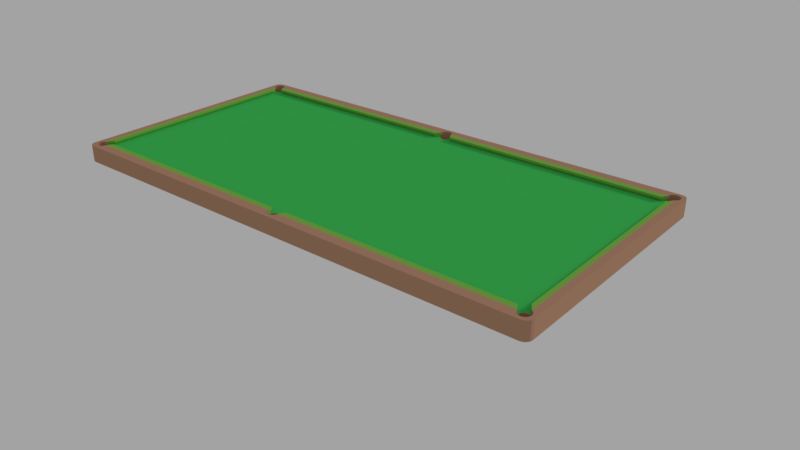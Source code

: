 # Source: table_snooker_table_.blend  (saved by Blender 2.78.0; exported with 4.5.12 LTS)
import bpy
from mathutils import Matrix  # noqa: F401  (used for matrix-valued properties, if any)

bpy.ops.wm.read_factory_settings(use_empty=True)
scene = bpy.context.scene
scene.name = 'Scene'

# ---- collections
col_collection_1 = bpy.data.collections.new('Collection 1'); scene.collection.children.link(col_collection_1)

# ---- materials (node trees are filled in below, after node groups)
mat_wood = bpy.data.materials.new('wood')
mat_wood.alpha_threshold = 0.0
mat_wood.roughness = 0.5
mat_matte = bpy.data.materials.new('matte')
mat_matte.alpha_threshold = 0.0
mat_matte.roughness = 0.5
mat_bound = bpy.data.materials.new('bound')
mat_bound.alpha_threshold = 0.0
mat_bound.roughness = 0.5

# ---- material node trees
mat_wood.use_nodes = True; mat_wood.node_tree.nodes.clear()
_N = mat_wood.node_tree.nodes; _L = mat_wood.node_tree.links
n0 = _N.new('ShaderNodeOutputMaterial'); n0.name = 'Material Output'; n0.location = (300, 300)
n1 = _N.new('ShaderNodeBsdfDiffuse'); n1.name = 'Diffuse BSDF'; n1.location = (10, 300)
n1.inputs[0].default_value = (0.4869, 0.2714, 0.1732, 1.0)
_L.new(n1.outputs[0], n0.inputs[0])
n0.is_active_output = True
mat_matte.use_nodes = True; mat_matte.node_tree.nodes.clear()
_N = mat_matte.node_tree.nodes; _L = mat_matte.node_tree.links
n0 = _N.new('ShaderNodeOutputMaterial'); n0.name = 'Material Output'; n0.location = (300, 300)
n1 = _N.new('ShaderNodeBsdfDiffuse'); n1.name = 'Diffuse BSDF'; n1.location = (10, 300)
n1.inputs[0].default_value = (0.05397, 0.5382, 0.104, 1.0)
_L.new(n1.outputs[0], n0.inputs[0])
n0.is_active_output = True
mat_bound.use_nodes = True; mat_bound.node_tree.nodes.clear()
_N = mat_bound.node_tree.nodes; _L = mat_bound.node_tree.links
n0 = _N.new('ShaderNodeOutputMaterial'); n0.name = 'Material Output'; n0.location = (300, 300)
n1 = _N.new('ShaderNodeBsdfDiffuse'); n1.name = 'Diffuse BSDF'; n1.location = (10, 300)
n1.inputs[0].default_value = (0.2087, 0.5071, 0.07567, 1.0)
_L.new(n1.outputs[0], n0.inputs[0])
n0.is_active_output = True

# ---- world
world_world = bpy.data.worlds.new('World'); scene.world = world_world
world_world.color = (0.3672, 0.3672, 0.3672)
world_world.use_sun_shadow = False
world_world.sun_shadow_jitter_overblur = 0.0
world_world.cycles.sampling_method = 'MANUAL'
world_world.light_settings.ao_factor = 0.25

# ---- cameras
cam_camera = bpy.data.cameras.new('Camera')
cam_camera.clip_end = 100.0
cam_camera.lens = 35.0
cam_camera.sensor_width = 32.0
cam_camera.sensor_height = 18.0
cam_camera.ortho_scale = 7.314
cam_camera.dof.focus_distance = 0.0

# ---- lights
light_lamp = bpy.data.lights.new('Lamp', 'SUN')
light_lamp.transmission_factor = 0.0
light_lamp.cutoff_distance = 30.0
light_lamp.angle = 0.1993
light_lamp.energy = 1.0
light_lamp.shadow_buffer_clip_start = 1.001
light_lamp.shadow_soft_size = 0.1
light_lamp.shadow_cascade_max_distance = 1000.0

# ---- meshes
me_cube_002 = bpy.data.meshes.new('Cube.002')
me_cube_002.from_pydata([(0.8404, -1.816, 0.1095), (0.9105, -1.769, 0.1095), (0.9012, -1.816, 0.0945), (0.9012, -1.816, 0.0004844), (0.9105, -1.802, 0.0945), (0.9105, -1.802, 0.0004844), (0.9138, -1.785, 0.0945), (0.9138, -1.785, 0.0004844), (0.8708, -1.828, 0.0004844), (0.8708, -1.828, 0.0945), (0.8872, -1.825, 0.0004844), (0.8872, -1.825, 0.0945), (0.8966, -1.819, 0.0945), (0.8966, -1.819, 0.0004843), (0.8404, -1.816, 0.0004844), (0.8404, -1.816, 0.0945), (0.8311, -1.802, 0.0004844), (0.8311, -1.802, 0.0945), (-0.7815, -1.779, 0.0945), (0.8543, -1.825, 0.0004844), (0.8543, -1.825, 0.0945), (0.8278, -1.785, 0.0004844), (0.8278, -1.785, 0.0945), (-0.8315, -1.802, 0.0004844), (-0.8315, -1.802, 0.0945), (-0.8408, -1.816, 0.0004843), (-0.8408, -1.816, 0.0945), (-0.8282, -1.785, 0.0004844), (-0.8282, -1.785, 0.0945), (-0.8712, -1.828, 0.0004843), (-0.8712, -1.828, 0.0945), (-0.8547, -1.825, 0.0004843), (-0.8547, -1.825, 0.0945), (-0.8877, -1.825, 0.0004843), (-0.8877, -1.825, 0.0945), (-0.9016, -1.816, 0.0004843), (0.8404, 1.815, 0.1095), (-0.9109, -1.802, 0.0004843), (0.8543, 1.825, 0.1095), (0.8543, -1.825, 0.1095), (-0.9142, -1.785, 0.0004843), (-0.897, -1.819, 0.0004843), (-0.9016, -1.816, 0.0945), (0.9012, -1.755, 0.0945), (0.9012, -1.755, 0.0004844), (0.9105, -1.769, 0.0945), (0.9105, -1.769, 0.0004844), (0.8708, -1.742, 0.0945), (0.8872, -1.745, 0.0945), (0.8872, -1.745, 0.0004844), (0.8699, -1.742, 0.0945), (0.8708, -1.742, 0.0004844), (0.8311, -1.769, 0.0004844), (0.8311, -1.769, 0.0945), (0.8404, -1.755, 0.0004844), (0.8404, -1.755, 0.0945), (0.8543, -1.745, 0.0945), (0.8543, -1.745, 0.0004844), (-0.8408, -1.755, 0.0004844), (-0.8408, -1.755, 0.0945), (-0.8315, -1.769, 0.0004844), (-0.8315, -1.769, 0.0945), (-0.8712, -1.742, 0.0004843), (-0.8712, -1.743, 0.0945), (-0.8547, -1.746, 0.0004844), (-0.8547, -1.746, 0.0945), (-0.8877, -1.746, 0.0004843), (0.8872, -0.03971, 0.1095), (-0.9109, -1.769, 0.0004843), (-0.9109, -1.769, 0.0945), (-0.9016, -1.755, 0.0004843), (-0.9016, -1.755, 0.0945), (0.9105, 1.769, 0.0945), (0.9105, 1.769, 0.0004844), (0.9138, 1.785, 0.0945), (0.9138, 1.785, 0.0004844), (0.9012, 1.755, 0.0945), (0.9012, 1.755, 0.0004844), (0.8872, 1.745, 0.0945), (0.8872, 1.745, 0.0004844), (0.8708, 1.742, 0.0945), (0.8708, 1.742, 0.0004844), (0.8543, 1.745, 0.0945), (0.8543, 1.745, 0.0004844), (0.8699, 1.742, 0.0945), (0.8699, 1.742, 0.0004843), (0.8404, 1.755, 0.0945), (0.8404, 1.755, 0.0004844), (0.8311, 1.769, 0.0945), (0.8311, 1.769, 0.0004844), (0.8278, 1.785, 0.0945), (0.8278, 1.785, 0.0004844), (-0.831, 1.769, 0.0945), (-0.831, 1.769, 0.0004844), (-0.8403, 1.755, 0.0945), (-0.8403, 1.755, 0.0004844), (-0.8277, 1.785, 0.0945), (-0.8277, 1.785, 0.0004844), (-0.8543, 1.745, 0.0004844), (-0.8543, 1.745, 0.0945), (-0.8707, 1.742, 0.0004843), (-0.8707, 1.742, 0.0945), (-0.8872, 1.745, 0.0945), (-0.8872, 1.745, 0.0004843), (0.8872, 1.825, 0.1095), (-0.9011, 1.755, 0.0004843), (0.7811, -1.779, 0.0945), (-0.9105, 1.769, 0.0004843), (-0.9137, 1.785, 0.0945), (-0.9137, 1.785, 0.0004843), (0.9105, 1.802, 0.0945), (0.9105, 1.802, 0.0004844), (0.9012, 1.815, 0.0945), (0.9012, 1.815, 0.0004844), (0.8311, 1.802, 0.0004844), (0.8404, 1.815, 0.0945), (0.8404, 1.815, 0.0004843), (-0.8403, 1.815, 0.0945), (-0.8403, 1.815, 0.0004843), (-0.831, 1.802, 0.0945), (-0.831, 1.802, 0.0004844), (-0.9016, -1.816, 0.1095), (-0.9105, 1.802, 0.0004843), (0.9105, 1.802, 0.1095), (-0.9011, 1.815, 0.0004843), (-0.8543, 1.825, 0.0945), (-0.8543, 1.825, 0.0004843), (-0.8872, 1.825, 0.0945), (-0.8872, 1.825, 0.0004843), (0.8965, 1.819, 0.1095), (-0.8965, 1.819, 0.0004843), (0.8965, 1.819, 0.0945), (0.8965, 1.819, 0.0004843), (0.8543, 1.825, 0.0945), (0.8543, 1.825, 0.0004843), (0.8872, 1.825, 0.0945), (0.8872, 1.825, 0.0004843), (-0.8707, 1.828, 0.0945), (-0.8707, 1.828, 0.0004843), (0.8708, 1.828, 0.0945), (0.8708, 1.828, 0.0004843), (0.9012, 1.815, 0.1095), (0.8966, -1.819, 0.1095), (-0.9105, 0.01646, 0.0004843), (0.8699, -0.04281, 0.1095), (-0.9137, 0.0, 0.0004844), (0.8872, -1.825, 0.1095), (-0.9011, 0.03041, 0.0004842), (-0.8277, 0.0, 0.0004844), (-0.8277, 0.0, 0.0945), (-0.8403, -0.03041, 0.0004843), (-0.8403, -0.03041, 0.0945), (-0.831, -0.01646, 0.0004843), (-0.831, -0.01646, 0.0945), (-0.831, 0.01646, 0.0004843), (-0.831, 0.01646, 0.0945), (-0.8872, 0.03973, 0.0945), (-0.8872, 0.03973, 0.0004843), (0.8708, -1.828, 0.1095), (-0.8872, -0.03973, 0.0945), (-0.8872, -0.03973, 0.0004843), (-0.8543, -0.03973, 0.0004844), (-0.8543, -0.03973, 0.0945), (-0.9011, -0.03041, 0.0945), (-0.9011, -0.03041, 0.0004842), (-0.8877, -1.825, 0.1095), (-0.8707, -0.043, 0.0004842), (-0.831, 1.802, 0.1095), (-0.9105, -0.01646, 0.0004843), (-0.8543, 0.03973, 0.0004844), (-0.8543, 0.03973, 0.0945), (-0.8403, 0.03041, 0.0004843), (-0.8403, 0.03041, 0.0945), (-0.8707, 0.04283, 0.0945), (-0.8707, 0.043, 0.0004842), (0.8404, 0.03042, 0.0945), (0.8404, 0.03042, 0.0004844), (0.8278, 1.407e-05, 0.0945), (0.8278, 1.407e-05, 0.0004844), (0.8311, 0.01647, 0.0945), (0.8311, 0.01647, 0.0004844), (0.8543, 0.03974, 0.0945), (0.8543, 0.03974, 0.0004844), (0.8311, -0.01644, 0.0945), (0.8311, -0.01644, 0.0004844), (0.8543, -0.03971, 0.0945), (0.8543, -0.03971, 0.0004844), (0.8404, -0.03039, 0.0945), (0.8404, -0.03039, 0.0004844), (0.8708, -0.04299, 0.0004844), (0.8699, -0.04281, 0.0945), (0.8708, 0.04301, 0.0004844), (0.8699, 0.04284, 0.0945), (0.8872, 0.03974, 0.0004844), (0.8872, 0.03974, 0.0945), (0.8872, -0.03971, 0.0004844), (0.8872, -0.03971, 0.0945), (0.9012, -0.03039, 0.0004843), (0.9012, -0.03039, 0.0945), (0.9012, 0.03042, 0.0004843), (0.9012, 0.03042, 0.0945), (0.9105, -0.01644, 0.0004844), (0.9105, -0.01644, 0.0945), (0.9105, 0.01647, 0.0004844), (0.9105, 0.01647, 0.0945), (0.9138, 1.407e-05, 0.0945), (0.9138, 1.407e-05, 0.0004844), (0.8311, 1.802, 0.1095), (-0.8707, 1.828, 0.1095), (-0.8543, 1.825, 0.1095), (0.8872, 0.03974, 0.1095), (-0.8403, 1.815, 0.1095), (-0.9109, -1.802, 0.0945), (-0.9142, -1.785, 0.0945), (0.9138, -1.785, 0.1095), (0.8872, 1.745, 0.1095), (0.8708, 1.742, 0.1095), (-0.8877, -1.746, 0.0945), (-0.8872, 1.825, 0.1095), (-0.8707, 1.742, 0.0945), (-0.8547, -1.825, 0.1095), (-0.8712, -1.828, 0.1095), (-0.9011, 1.755, 0.0945), (-0.9105, 1.769, 0.0945), (0.8699, 1.742, 0.1095), (-0.9105, 1.802, 0.0945), (-0.9011, 1.815, 0.0945), (0.8699, 0.04284, 0.1095), (-0.8707, -0.04283, 0.0945), (-0.9137, 0.0, 0.0945), (-0.9105, 0.01646, 0.0945), (-0.9011, 0.03041, 0.0945), (0.9105, -1.802, 0.1095), (-0.8707, 0.043, 0.0945), (0.9012, -1.816, 0.1095), (0.9105, -0.01644, 0.1095), (0.9012, 1.755, 0.1095), (-0.9105, -0.01646, 0.0945), (0.9138, 1.407e-05, 0.1095), (0.9144, -1.829, 0.1245), (0.8966, -1.819, 0.1245), (0.9138, 1.785, 0.1095), (0.9105, 0.01647, 0.1095), (0.9144, 1.829, 0.1245), (0.9012, 0.03042, 0.1095), (0.8708, -1.742, 0.1095), (0.9105, -1.802, 0.1245), (0.9012, -1.816, 0.1245), (0.9138, -1.785, 0.1245), (0.8872, -1.825, 0.1245), (0.8708, -1.828, 0.1245), (0.8543, -1.825, 0.1245), (0.8404, -1.816, 0.1245), (0.8311, -1.802, 0.1245), (-0.8315, -1.802, 0.1245), (-0.8408, -1.816, 0.1245), (-0.8712, -1.828, 0.1245), (-0.8547, -1.825, 0.1245), (-0.8877, -1.825, 0.1245), (-0.9016, -1.816, 0.1245), (0.9012, -1.755, 0.1245), (0.9105, -1.769, 0.1245), (0.8708, -1.742, 0.1245), (0.8872, -1.745, 0.1245), (0.8699, -1.742, 0.1245), (0.9138, 1.785, 0.1245), (0.9105, 1.769, 0.1245), (0.9012, 1.755, 0.1245), (0.8872, 1.745, 0.1245), (0.8708, 1.742, 0.1245), (0.8699, 1.742, 0.1245), (0.9105, 1.802, 0.1245), (0.9012, 1.815, 0.1245), (0.8404, 1.815, 0.1245), (-0.8403, 1.815, 0.1245), (-0.831, 1.802, 0.1245), (0.8699, -1.742, 0.1095), (-0.8872, 1.825, 0.1245), (-0.8543, 1.825, 0.1245), (0.8965, 1.819, 0.1245), (0.8872, 1.825, 0.1245), (0.8543, 1.825, 0.1245), (-0.8707, 1.828, 0.1245), (0.8708, 1.828, 0.1245), (0.8699, -0.04281, 0.1245), (0.8699, 0.04284, 0.1245), (0.8872, -0.03971, 0.1245), (0.8872, 0.03974, 0.1245), (0.9012, -0.03039, 0.1245), (0.9012, 0.03042, 0.1245), (0.9105, -0.01644, 0.1245), (0.9105, 0.01647, 0.1245), (0.9138, 1.407e-05, 0.1245), (-0.9144, 1.829, 0.1245), (-0.9144, -1.829, 0.1245), (-0.8408, -1.816, 0.1095), (-0.9109, -1.802, 0.1245), (-0.9142, -1.785, 0.1245), (0.7811, -1.769, 0.1095), (-0.8277, 0.058, 0.1245), (-0.8712, -1.742, 0.1245), (-0.8877, -1.746, 0.1245), (-0.9109, -1.769, 0.1245), (-0.9016, -1.755, 0.1245), (-0.8707, 1.742, 0.1245), (-0.8277, 0.058, 0.1095), (-0.8872, 1.745, 0.1245), (-0.9011, 1.755, 0.1245), (-0.9105, 1.769, 0.1245), (-0.9137, 1.785, 0.1245), (-0.9105, 1.802, 0.1245), (0.9105, 1.769, 0.1095), (-0.9011, 1.815, 0.1245), (-0.8282, -1.717, 0.1095), (-0.9137, -3.099e-10, 0.1245), (-0.9105, 0.01646, 0.1245), (-0.9011, 0.03041, 0.1245), (-0.8872, 0.03973, 0.1245), (-0.8707, 0.043, 0.1245), (-0.8872, -0.03973, 0.1245), (-0.8707, -0.043, 0.1245), (-0.9011, -0.03041, 0.1245), (-0.9105, -0.01646, 0.1245), (-0.8282, -1.717, 0.1245), (0.9012, -1.755, 0.1095), (0.9012, -0.03039, 0.1095), (0.8708, 1.828, 0.1095), (0.8872, -1.745, 0.1095), (-0.8277, -0.06801, 0.1095), (-0.9011, 1.755, 0.1095), (-0.9105, 1.769, 0.1095), (-0.9105, 1.802, 0.1095), (-0.8277, -0.06801, 0.1245), (-0.9105, 0.01646, 0.1095), (-0.9137, -1.549e-10, 0.1095), (-0.9011, 0.03041, 0.1095), (-0.8707, 0.043, 0.1095), (-0.9109, -1.802, 0.1095), (-0.9142, -1.785, 0.1095), (-0.9105, -0.01646, 0.1095), (-0.8877, -1.746, 0.1095), (-0.9011, 1.815, 0.1095), (-0.8872, 1.745, 0.1095), (-0.8707, 1.742, 0.1095), (-0.9137, 1.785, 0.1095), (-0.8712, -1.742, 0.1095), (-0.8872, 0.03973, 0.1095), (-0.8872, -0.03973, 0.1095), (-0.8707, -0.043, 0.1095), (-0.9011, -0.03041, 0.1095), (-0.8377, 0.05783, 0.0945), (-0.8377, 1.717, 0.0945), (-0.9016, -1.755, 0.1095), (-0.9109, -1.769, 0.1095), (-0.8315, -1.802, 0.1095), (-0.7815, -1.769, 0.1095), (0.8311, -1.802, 0.1095), (0.7811, -1.769, 0.1245), (-0.7815, -1.769, 0.1245), (0.8311, 1.802, 0.0945), (0.8311, 1.802, 0.1245), (0.7811, 1.769, 0.1095), (-0.781, 1.769, 0.1095), (-0.781, 1.779, 0.0945), (0.7811, 1.779, 0.0945), (-0.781, 1.769, 0.1245), (0.7811, 1.769, 0.1245), (-0.8377, -0.06784, 0.0945), (-0.8382, -1.718, 0.0945), (-0.8277, 1.717, 0.1095), (-0.8277, 1.717, 0.1245), (0.8369, -0.06781, 0.0945), (0.8369, -1.717, 0.0945), (0.8269, -1.717, 0.1095), (0.8369, 1.717, 0.0945), (0.8369, 0.06784, 0.0945), (0.8269, -0.06781, 0.1245), (0.8269, -1.717, 0.1245), (0.8269, 1.717, 0.1245), (0.8269, 0.06784, 0.1245), (0.8269, 0.06784, 0.1095), (0.8269, 1.717, 0.1095), (0.8269, -0.06781, 0.1095), (0.9394, -1.804, 0.0004843), (0.8894, -1.854, 0.0004843), (0.9144, -1.829, 0.0004843), (0.9356, -1.823, 0.0004843), (0.9248, -1.839, 0.0004843), (0.9085, -1.85, 0.0004843), (0.8894, -1.854, 0.1245), (0.9394, -1.804, 0.1245), (0.9144, -1.829, 0.1245), (0.9085, -1.85, 0.1245), (0.9248, -1.839, 0.1245), (0.9356, -1.823, 0.1245), (-0.8894, -1.854, 0.0004843), (-0.9394, -1.804, 0.0004843), (-0.9144, -1.829, 0.0004843), (-0.9085, -1.85, 0.0004843), (-0.9248, -1.839, 0.0004843), (-0.9356, -1.823, 0.0004843), (-0.9394, -1.804, 0.1245), (-0.8894, -1.854, 0.1245), (-0.9144, -1.829, 0.1245), (-0.9356, -1.823, 0.1245), (-0.9248, -1.839, 0.1245), (-0.9085, -1.85, 0.1245), (-0.9394, 1.804, 0.0004843), (-0.8894, 1.854, 0.0004843), (-0.9144, 1.829, 0.0004843), (-0.9356, 1.823, 0.0004843), (-0.9248, 1.839, 0.0004843), (-0.9085, 1.85, 0.0004843), (-0.8894, 1.854, 0.1245), (-0.9394, 1.804, 0.1245), (-0.9144, 1.829, 0.1245), (-0.9085, 1.85, 0.1245), (-0.9248, 1.839, 0.1245), (-0.9356, 1.823, 0.1245), (0.8894, 1.854, 0.0004843), (0.9394, 1.804, 0.0004843), (0.9144, 1.829, 0.0004843), (0.9085, 1.85, 0.0004843), (0.9248, 1.839, 0.0004843), (0.9356, 1.823, 0.0004843), (0.9394, 1.804, 0.1245), (0.8894, 1.854, 0.1245), (0.9144, 1.829, 0.1245), (0.9356, 1.823, 0.1245), (0.9248, 1.839, 0.1245), (0.9085, 1.85, 0.1245)], [], [(17, 24, 18, 106), (160, 159, 228, 162, 161, 166), (85, 81, 79, 77, 73, 75, 111, 113, 132, 421, 420, 383, 385, 13, 3, 5, 7, 46, 44, 49, 51, 189, 195, 197, 201, 206, 203, 199, 193, 191), (424, 428, 425, 420), (230, 231, 335, 333), (242, 238, 292, 291), (395, 397, 41, 33, 29, 31, 25, 23, 16, 14, 19, 8, 10, 13, 385, 384), (241, 311, 266, 265), (342, 329, 307, 306), (107, 223, 222, 105), (124, 226, 225, 122), (122, 225, 108, 109), (93, 92, 96, 97), (3, 2, 4, 5), (8, 9, 11, 10), (126, 125, 137, 138), (109, 108, 223, 107), (128, 127, 226, 124, 130), (114, 359, 90, 91), (81, 80, 78, 79), (7, 6, 45, 46), (100, 219, 101, 99, 98), (40, 213, 212, 37), (91, 90, 88, 89), (14, 15, 20, 19), (253, 356, 298, 357), (111, 110, 112, 113), (105, 222, 102, 103), (49, 48, 47, 51), (95, 94, 92, 93), (51, 47, 50, 56, 57), (57, 56, 55, 54), (79, 78, 76, 77), (23, 24, 28, 27), (73, 72, 74, 75), (35, 42, 34, 33, 41), (75, 74, 110, 111), (120, 119, 117, 118), (66, 217, 71, 70), (136, 135, 139, 140), (77, 76, 72, 73), (58, 59, 65, 64), (83, 82, 84, 80, 81, 85), (29, 30, 32, 31), (52, 53, 22, 21), (31, 32, 26, 25), (98, 99, 94, 95), (116, 115, 359, 114), (44, 43, 48, 49), (118, 117, 125, 126), (113, 112, 131, 135, 136, 132), (37, 212, 42, 35), (10, 11, 12, 2, 3, 13), (5, 4, 6, 7), (16, 17, 15, 14), (21, 22, 17, 16), (68, 69, 213, 40), (25, 26, 24, 23), (100, 98, 95, 93, 97, 120, 114, 91, 89, 87, 83, 85, 191, 182, 176, 180, 178, 184, 188, 186, 189, 51, 57, 54, 52, 21, 16, 23, 27, 60, 58, 64, 62, 166, 161, 150, 152, 148, 154, 171, 169, 174), (54, 55, 53, 52), (70, 71, 69, 68), (19, 20, 9, 8), (115, 133, 38, 36), (60, 61, 59, 58), (97, 96, 119, 120), (103, 102, 219, 100), (46, 45, 43, 44), (140, 139, 133, 134), (130, 124, 122, 109, 107, 105, 103, 100, 174, 157, 147, 143, 145, 168, 164, 160, 166, 62, 66, 70, 68, 40, 37, 35, 41, 397, 396, 407, 409), (89, 88, 86, 87), (87, 86, 82, 83), (134, 133, 115, 116), (354, 295, 255, 254), (27, 28, 61, 60), (138, 137, 127, 128), (33, 34, 30, 29), (413, 408, 412, 416), (243, 239, 391, 390, 425, 427), (34, 42, 121, 165), (343, 342, 306, 304), (293, 415, 414, 401, 403, 294), (186, 185, 190, 189), (178, 177, 183, 184), (184, 183, 187, 188), (195, 196, 198, 197), (189, 190, 196, 195), (201, 202, 205, 206), (191, 192, 181, 182), (182, 181, 175, 176), (161, 162, 151, 150), (150, 151, 153, 152), (206, 205, 204, 203), (157, 156, 231, 147), (174, 233, 156, 157), (164, 163, 159, 160), (228, 159, 347, 348), (203, 204, 200, 199), (145, 229, 237, 168), (147, 231, 230, 143), (180, 179, 177, 178), (168, 237, 163, 164), (176, 175, 179, 180), (171, 172, 170, 169), (197, 198, 202, 201), (193, 194, 192, 191), (143, 230, 229, 145), (169, 170, 173, 233, 174), (188, 187, 185, 186), (148, 149, 155, 154), (199, 200, 194, 193), (152, 153, 149, 148), (154, 155, 172, 171), (276, 245, 262, 264), (244, 242, 291, 289), (192, 194, 210, 227), (15, 17, 356, 0), (196, 190, 144, 67), (137, 125, 209, 208), (156, 233, 336, 346), (43, 45, 1, 324), (127, 137, 208, 218), (231, 156, 346, 335), (217, 63, 345, 340), (198, 196, 67, 325), (42, 212, 337, 121), (159, 163, 349, 347), (45, 6, 214, 1), (212, 213, 338, 337), (359, 115, 36, 207), (139, 135, 104, 326), (237, 229, 334, 339), (194, 200, 244, 210), (20, 15, 0, 39), (217, 66, 62, 64, 65, 63), (117, 119, 167, 211), (163, 237, 339, 349), (47, 48, 327, 245), (133, 139, 326, 38), (233, 173, 336), (48, 43, 324, 327), (69, 71, 352, 353), (63, 228, 367, 368), (202, 198, 325, 235), (243, 293, 312, 277, 282, 278, 274, 275, 360, 273, 281, 283, 280, 279), (408, 413, 426, 419), (243, 279, 272, 271, 265, 266, 267, 268, 269, 270, 285, 287, 289, 291, 292, 290, 288, 286, 284, 264, 262, 263, 260, 261, 248, 246, 247, 240, 239), (240, 249, 250, 251, 252, 253, 254, 255, 257, 256, 258, 259, 294, 239), (293, 243, 427, 426, 413, 415), (304, 306, 307, 308, 309, 310, 312, 293, 294, 259, 296, 297, 302, 303, 301, 300, 320, 319, 321, 322, 314, 315, 316, 317, 318), (239, 294, 403, 402, 389, 391), (368, 367, 328, 313), (311, 236, 267, 266), (238, 235, 290, 292), (232, 234, 247, 246), (330, 344, 309, 308), (284, 144, 382, 376), (220, 221, 256, 257), (224, 84, 374, 381), (341, 218, 277, 312), (329, 330, 308, 307), (215, 216, 269, 268), (214, 232, 246, 248), (209, 211, 274, 278), (344, 331, 310, 309), (295, 220, 257, 255), (331, 341, 312, 310), (236, 215, 268, 267), (221, 165, 258, 256), (146, 158, 250, 249), (71, 217, 340, 352), (234, 142, 240, 247), (216, 224, 270, 269), (129, 141, 272, 279), (101, 343, 369, 351), (123, 241, 265, 271), (354, 254, 358, 355), (142, 146, 249, 240), (104, 129, 279, 280), (141, 123, 271, 272), (334, 333, 315, 314), (229, 230, 333, 334), (67, 144, 284, 286), (158, 39, 251, 250), (36, 38, 281, 273), (333, 335, 316, 315), (165, 121, 259, 258), (9, 20, 39, 158), (227, 210, 287, 285), (0, 356, 253, 252), (208, 209, 278, 282), (346, 336, 318, 317), (324, 1, 261, 260), (218, 208, 282, 277), (335, 346, 317, 316), (348, 347, 319, 320), (325, 67, 286, 288), (121, 337, 296, 259), (347, 349, 321, 319), (1, 214, 248, 261), (337, 338, 297, 296), (207, 36, 273, 360), (305, 369, 370, 299), (326, 104, 280, 283), (213, 69, 353, 338), (339, 334, 314, 322), (210, 244, 289, 287), (39, 0, 252, 251), (313, 328, 332, 323), (211, 167, 275, 274), (349, 339, 322, 321), (245, 327, 263, 262), (38, 326, 283, 281), (340, 345, 300, 301), (350, 351, 369, 305), (327, 324, 260, 263), (353, 352, 303, 302), (228, 348, 328, 367), (235, 325, 288, 290), (352, 340, 301, 303), (338, 353, 302, 297), (112, 110, 123, 141), (135, 131, 129, 104), (12, 11, 146, 142), (356, 17, 106, 298), (110, 74, 241, 123), (320, 300, 323, 332), (131, 112, 141, 129), (80, 84, 224, 216), (2, 12, 142, 234), (11, 9, 158, 146), (30, 34, 165, 221), (76, 78, 215, 236), (225, 226, 341, 331), (26, 32, 220, 295), (108, 225, 331, 344), (125, 117, 211, 209), (6, 4, 232, 214), (78, 80, 216, 215), (222, 223, 330, 329), (226, 127, 218, 341), (144, 190, 371, 382), (32, 30, 221, 220), (50, 276, 373, 372), (223, 108, 344, 330), (4, 2, 234, 232), (205, 202, 235, 238), (72, 76, 236, 311), (101, 219, 343), (200, 204, 242, 244), (50, 47, 245, 276), (219, 102, 342, 343), (24, 26, 295, 354), (102, 222, 329, 342), (74, 72, 311, 241), (204, 205, 238, 242), (24, 354, 355, 18), (254, 253, 357, 358), (106, 18, 355, 298), (298, 355, 358, 357), (84, 82, 86, 88, 90, 359, 119, 96, 92, 94, 99, 101, 173, 170, 172, 155, 149, 153, 151, 162, 228, 63, 65, 59, 61, 28, 24, 17, 22, 53, 55, 56, 50, 190, 185, 187, 183, 177, 179, 175, 181, 192), (360, 275, 365, 366), (207, 360, 366, 361), (362, 361, 366, 365), (363, 364, 361, 362), (119, 359, 364, 363), (167, 119, 363, 362), (359, 207, 361, 364), (275, 167, 362, 365), (173, 101, 351, 350), (304, 318, 299, 370), (300, 345, 313, 323), (348, 320, 332, 328), (336, 173, 350, 305), (345, 63, 368, 313), (318, 336, 305, 299), (343, 304, 370, 369), (381, 380, 379, 378), (382, 373, 377, 376), (371, 372, 373, 382), (374, 375, 380, 381), (270, 224, 381, 378), (190, 50, 372, 371), (84, 192, 375, 374), (276, 264, 377, 373), (192, 227, 380, 375), (227, 285, 379, 380), (264, 284, 376, 377), (285, 270, 378, 379), (383, 386, 385), (386, 387, 385), (387, 388, 385), (388, 384, 385), (389, 392, 391), (392, 393, 391), (393, 394, 391), (394, 390, 391), (387, 393, 392, 388), (386, 394, 393, 387), (383, 390, 394, 386), (406, 398, 395, 402), (395, 398, 397), (398, 399, 397), (399, 400, 397), (400, 396, 397), (401, 404, 403), (404, 405, 403), (405, 406, 403), (406, 402, 403), (405, 399, 398, 406), (404, 400, 399, 405), (401, 396, 400, 404), (384, 389, 402, 395), (407, 410, 409), (410, 411, 409), (411, 412, 409), (412, 408, 409), (413, 416, 415), (416, 417, 415), (417, 418, 415), (418, 414, 415), (416, 412, 411, 417), (417, 411, 410, 418), (418, 410, 407, 414), (396, 401, 414, 407), (419, 422, 421), (422, 423, 421), (423, 424, 421), (424, 420, 421), (425, 428, 427), (428, 429, 427), (429, 430, 427), (430, 426, 427), (423, 429, 428, 424), (422, 430, 429, 423), (419, 426, 430, 422), (420, 425, 390, 383), (388, 392, 389, 384), (130, 409, 408, 419, 421, 132, 136, 140, 134, 116, 114, 120, 118, 126, 138, 128)])
me_cube_002.polygons.foreach_set('material_index', [0, 0, 0, 0, 0, 0, 0, 0, 0, 0, 0, 0, 0, 0, 0, 0, 0, 0, 0, 0, 0, 0, 0, 0, 0, 2, 0, 0, 0, 0, 0, 0, 0, 0, 0, 0, 0, 0, 0, 0, 0, 0, 0, 0, 0, 0, 0, 0, 0, 0, 0, 0, 0, 0, 0, 0, 0, 0, 0, 0, 0, 0, 0, 0, 0, 0, 0, 0, 0, 0, 0, 0, 0, 0, 0, 0, 0, 0, 0, 0, 0, 0, 0, 0, 0, 0, 0, 0, 0, 0, 0, 0, 0, 0, 0, 0, 0, 0, 0, 0, 0, 0, 0, 0, 0, 0, 0, 0, 0, 0, 0, 0, 0, 0, 0, 0, 0, 0, 0, 0, 0, 0, 0, 0, 0, 0, 0, 0, 0, 0, 0, 0, 0, 0, 0, 0, 0, 0, 0, 0, 0, 0, 0, 0, 0, 0, 0, 0, 0, 0, 2, 0, 0, 0, 0, 2, 0, 2, 0, 0, 0, 0, 0, 0, 0, 0, 0, 0, 0, 0, 0, 0, 0, 2, 0, 2, 0, 0, 0, 0, 0, 0, 0, 0, 0, 0, 0, 0, 0, 0, 0, 0, 0, 0, 0, 0, 0, 0, 0, 0, 0, 2, 0, 0, 0, 0, 0, 2, 0, 0, 0, 0, 0, 2, 0, 0, 2, 0, 0, 0, 0, 0, 0, 2, 0, 2, 0, 0, 0, 0, 0, 0, 0, 0, 0, 0, 0, 0, 0, 0, 2, 0, 2, 0, 0, 0, 0, 0, 0, 0, 0, 0, 0, 0, 0, 2, 2, 2, 2, 1, 2, 2, 2, 2, 0, 2, 2, 2, 0, 2, 0, 2, 2, 0, 2, 2, 2, 2, 2, 2, 2, 0, 0, 2, 2, 2, 2, 2, 0, 0, 0, 0, 0, 0, 0, 0, 0, 0, 0, 0, 0, 0, 0, 0, 0, 0, 0, 0, 0, 0, 0, 0, 0, 0, 0, 0, 0, 0, 0, 0, 0, 0, 0, 0, 0, 0, 0, 0, 0, 0, 0, 0, 0, 0, 0, 0, 0, 0])
me_cube_002.materials.append(mat_wood)
me_cube_002.materials.append(mat_matte)
me_cube_002.materials.append(mat_bound)
me_cube_002.use_remesh_preserve_volume = False
me_cube_002.use_remesh_preserve_attributes = False
me_cube_002.use_mirror_vertex_groups = False
me_cube_002.update()

# ---- objects
ob_table = bpy.data.objects.new('table', me_cube_002)
ob_lamp = bpy.data.objects.new('Lamp', light_lamp)
ob_camera = bpy.data.objects.new('Camera', cam_camera)

# ---- transforms, parenting, visibility, modifiers, constraints
ob_table.location = (0.0, 0.0, 0.0)
ob_table.lineart.crease_threshold = 0.0
ob_lamp.location = (4.076, 1.005, 5.529)
ob_lamp.rotation_euler = (1.113, 0.3295, 0.8467)
ob_lamp.lock_rotations_4d = False
ob_lamp.empty_display_type = 'ARROWS'
ob_lamp.color = (0.0, 0.0, 0.0, 0.0)
ob_lamp.lineart.crease_threshold = 0.0
ob_camera.location = (-4.065, -3.632, 2.412)
ob_camera.rotation_euler = (1.109, -7.956e-08, -0.8806)
ob_camera.lock_rotations_4d = False
ob_camera.empty_display_type = 'ARROWS'
ob_camera.color = (0.0, 0.0, 0.0, 0.0)
ob_camera.display_type = 'WIRE'
ob_camera.lineart.crease_threshold = 0.0

# ---- collection membership
col_collection_1.objects.link(ob_table)
col_collection_1.objects.link(ob_lamp)
col_collection_1.objects.link(ob_camera)

# ---- scene / render settings (as saved in the file)
scene.camera = ob_camera
scene.frame_start = 1; scene.frame_end = 250; scene.frame_set(86)
scene.render.engine = 'CYCLES'
scene.render.image_settings.color_depth = '16'
scene.render.dither_intensity = 0.0
scene.render.film_transparent = True
scene.cycles.use_denoising = False
scene.cycles.samples = 128
scene.cycles.sampling_pattern = 'TABULATED_SOBOL'
scene.cycles.light_sampling_threshold = 0.0
scene.cycles.use_adaptive_sampling = False
scene.cycles.use_light_tree = False
scene.cycles.blur_glossy = 0.0
scene.cycles.sample_clamp_indirect = 0.0
scene.view_settings.view_transform = 'Standard'
bpy.context.view_layer.update()
